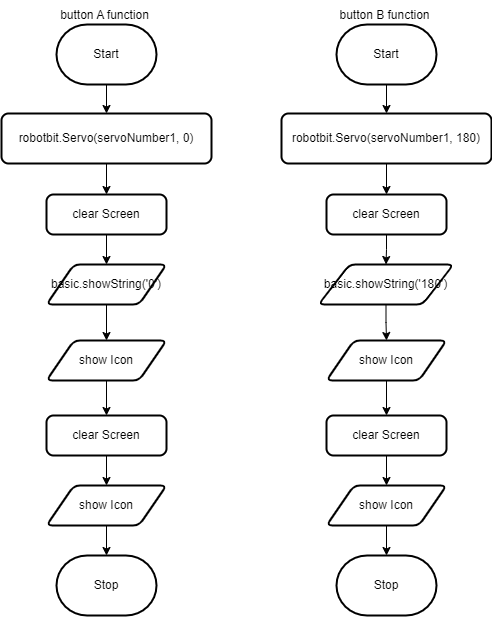

The diagram above was exported from draw.io. Its source (the exported page's mxGraphModel, read from the mxfile embedded in the PNG):
<mxGraphModel dx="532" dy="337" grid="1" gridSize="10" guides="1" tooltips="1" connect="1" arrows="1" fold="1" page="1" pageScale="1" pageWidth="850" pageHeight="1100" math="0" shadow="0">
  <root>
    <mxCell id="0" />
    <mxCell id="1" parent="0" />
    <mxCell id="13" value="" style="edgeStyle=orthogonalEdgeStyle;html=1;rounded=0;" parent="1" source="2" target="6" edge="1">
      <mxGeometry relative="1" as="geometry" />
    </mxCell>
    <mxCell id="2" value="Start" style="strokeWidth=2;html=1;shape=mxgraph.flowchart.terminator;whiteSpace=wrap;" parent="1" vertex="1">
      <mxGeometry x="215" y="79" width="100" height="60" as="geometry" />
    </mxCell>
    <mxCell id="3" value="Stop" style="strokeWidth=2;html=1;shape=mxgraph.flowchart.terminator;whiteSpace=wrap;" parent="1" vertex="1">
      <mxGeometry x="215" y="610" width="100" height="60" as="geometry" />
    </mxCell>
    <mxCell id="5" value="button A function" style="text;html=1;align=center;verticalAlign=middle;resizable=0;points=[];autosize=1;strokeColor=none;fillColor=none;" parent="1" vertex="1">
      <mxGeometry x="208" y="55" width="110" height="30" as="geometry" />
    </mxCell>
    <mxCell id="16" value="" style="edgeStyle=orthogonalEdgeStyle;rounded=0;html=1;" parent="1" source="6" target="7" edge="1">
      <mxGeometry relative="1" as="geometry" />
    </mxCell>
    <mxCell id="6" value="robotbit.Servo(servoNumber1, 0)" style="rounded=1;whiteSpace=wrap;html=1;absoluteArcSize=1;arcSize=14;strokeWidth=2;" parent="1" vertex="1">
      <mxGeometry x="160" y="168" width="210" height="50" as="geometry" />
    </mxCell>
    <mxCell id="18" value="" style="edgeStyle=orthogonalEdgeStyle;rounded=0;html=1;" parent="1" source="7" target="9" edge="1">
      <mxGeometry relative="1" as="geometry" />
    </mxCell>
    <mxCell id="7" value="clear Screen" style="rounded=1;whiteSpace=wrap;html=1;absoluteArcSize=1;arcSize=14;strokeWidth=2;" parent="1" vertex="1">
      <mxGeometry x="205" y="249" width="120" height="40" as="geometry" />
    </mxCell>
    <mxCell id="20" value="" style="edgeStyle=orthogonalEdgeStyle;rounded=0;html=1;" parent="1" source="9" target="10" edge="1">
      <mxGeometry relative="1" as="geometry" />
    </mxCell>
    <mxCell id="9" value="basic.showString('0')" style="shape=parallelogram;html=1;strokeWidth=2;perimeter=parallelogramPerimeter;whiteSpace=wrap;rounded=1;arcSize=12;size=0.23;fontFamily=Helvetica;fontSize=12;fontColor=default;align=center;strokeColor=default;fillColor=default;" parent="1" vertex="1">
      <mxGeometry x="205" y="319" width="120" height="40" as="geometry" />
    </mxCell>
    <mxCell id="21" value="" style="edgeStyle=orthogonalEdgeStyle;rounded=0;html=1;" parent="1" source="10" target="11" edge="1">
      <mxGeometry relative="1" as="geometry" />
    </mxCell>
    <mxCell id="10" value="show Icon" style="shape=parallelogram;html=1;strokeWidth=2;perimeter=parallelogramPerimeter;whiteSpace=wrap;rounded=1;arcSize=12;size=0.23;fontFamily=Helvetica;fontSize=12;fontColor=default;align=center;strokeColor=default;fillColor=default;" parent="1" vertex="1">
      <mxGeometry x="205" y="395" width="120" height="40" as="geometry" />
    </mxCell>
    <mxCell id="22" value="" style="edgeStyle=orthogonalEdgeStyle;rounded=0;html=1;" parent="1" source="11" target="12" edge="1">
      <mxGeometry relative="1" as="geometry" />
    </mxCell>
    <mxCell id="11" value="clear Screen" style="rounded=1;whiteSpace=wrap;html=1;absoluteArcSize=1;arcSize=14;strokeWidth=2;" parent="1" vertex="1">
      <mxGeometry x="205" y="470" width="120" height="40" as="geometry" />
    </mxCell>
    <mxCell id="23" value="" style="edgeStyle=orthogonalEdgeStyle;rounded=0;html=1;" parent="1" source="12" target="3" edge="1">
      <mxGeometry relative="1" as="geometry" />
    </mxCell>
    <mxCell id="12" value="show Icon" style="shape=parallelogram;html=1;strokeWidth=2;perimeter=parallelogramPerimeter;whiteSpace=wrap;rounded=1;arcSize=12;size=0.23;fontFamily=Helvetica;fontSize=12;fontColor=default;align=center;strokeColor=default;fillColor=default;" parent="1" vertex="1">
      <mxGeometry x="205" y="540" width="120" height="40" as="geometry" />
    </mxCell>
    <mxCell id="24" value="" style="edgeStyle=orthogonalEdgeStyle;html=1;rounded=0;" parent="1" source="25" target="29" edge="1">
      <mxGeometry relative="1" as="geometry" />
    </mxCell>
    <mxCell id="25" value="Start" style="strokeWidth=2;html=1;shape=mxgraph.flowchart.terminator;whiteSpace=wrap;" parent="1" vertex="1">
      <mxGeometry x="495" y="79" width="100" height="60" as="geometry" />
    </mxCell>
    <mxCell id="26" value="Stop" style="strokeWidth=2;html=1;shape=mxgraph.flowchart.terminator;whiteSpace=wrap;" parent="1" vertex="1">
      <mxGeometry x="495" y="610" width="100" height="60" as="geometry" />
    </mxCell>
    <mxCell id="27" value="button B function" style="text;html=1;align=center;verticalAlign=middle;resizable=0;points=[];autosize=1;strokeColor=none;fillColor=none;" parent="1" vertex="1">
      <mxGeometry x="488" y="55" width="110" height="30" as="geometry" />
    </mxCell>
    <mxCell id="28" value="" style="edgeStyle=orthogonalEdgeStyle;rounded=0;html=1;" parent="1" source="29" target="31" edge="1">
      <mxGeometry relative="1" as="geometry" />
    </mxCell>
    <mxCell id="29" value="robotbit.Servo(servoNumber1, 180)" style="rounded=1;whiteSpace=wrap;html=1;absoluteArcSize=1;arcSize=14;strokeWidth=2;" parent="1" vertex="1">
      <mxGeometry x="440" y="168" width="210" height="50" as="geometry" />
    </mxCell>
    <mxCell id="30" value="" style="edgeStyle=orthogonalEdgeStyle;rounded=0;html=1;" parent="1" source="31" target="33" edge="1">
      <mxGeometry relative="1" as="geometry" />
    </mxCell>
    <mxCell id="31" value="clear Screen" style="rounded=1;whiteSpace=wrap;html=1;absoluteArcSize=1;arcSize=14;strokeWidth=2;" parent="1" vertex="1">
      <mxGeometry x="485" y="249" width="120" height="40" as="geometry" />
    </mxCell>
    <mxCell id="32" value="" style="edgeStyle=orthogonalEdgeStyle;rounded=0;html=1;" parent="1" source="33" target="35" edge="1">
      <mxGeometry relative="1" as="geometry" />
    </mxCell>
    <mxCell id="33" value="basic.showString('180')" style="shape=parallelogram;html=1;strokeWidth=2;perimeter=parallelogramPerimeter;whiteSpace=wrap;rounded=1;arcSize=12;size=0.23;fontFamily=Helvetica;fontSize=12;fontColor=default;align=center;strokeColor=default;fillColor=default;" parent="1" vertex="1">
      <mxGeometry x="477" y="319" width="135" height="40" as="geometry" />
    </mxCell>
    <mxCell id="34" value="" style="edgeStyle=orthogonalEdgeStyle;rounded=0;html=1;" parent="1" source="35" target="37" edge="1">
      <mxGeometry relative="1" as="geometry" />
    </mxCell>
    <mxCell id="35" value="show Icon" style="shape=parallelogram;html=1;strokeWidth=2;perimeter=parallelogramPerimeter;whiteSpace=wrap;rounded=1;arcSize=12;size=0.23;fontFamily=Helvetica;fontSize=12;fontColor=default;align=center;strokeColor=default;fillColor=default;" parent="1" vertex="1">
      <mxGeometry x="485" y="395" width="120" height="40" as="geometry" />
    </mxCell>
    <mxCell id="36" value="" style="edgeStyle=orthogonalEdgeStyle;rounded=0;html=1;" parent="1" source="37" target="39" edge="1">
      <mxGeometry relative="1" as="geometry" />
    </mxCell>
    <mxCell id="37" value="clear Screen" style="rounded=1;whiteSpace=wrap;html=1;absoluteArcSize=1;arcSize=14;strokeWidth=2;" parent="1" vertex="1">
      <mxGeometry x="485" y="470" width="120" height="40" as="geometry" />
    </mxCell>
    <mxCell id="38" value="" style="edgeStyle=orthogonalEdgeStyle;rounded=0;html=1;" parent="1" source="39" target="26" edge="1">
      <mxGeometry relative="1" as="geometry" />
    </mxCell>
    <mxCell id="39" value="show Icon" style="shape=parallelogram;html=1;strokeWidth=2;perimeter=parallelogramPerimeter;whiteSpace=wrap;rounded=1;arcSize=12;size=0.23;fontFamily=Helvetica;fontSize=12;fontColor=default;align=center;strokeColor=default;fillColor=default;" parent="1" vertex="1">
      <mxGeometry x="485" y="540" width="120" height="40" as="geometry" />
    </mxCell>
  </root>
</mxGraphModel>